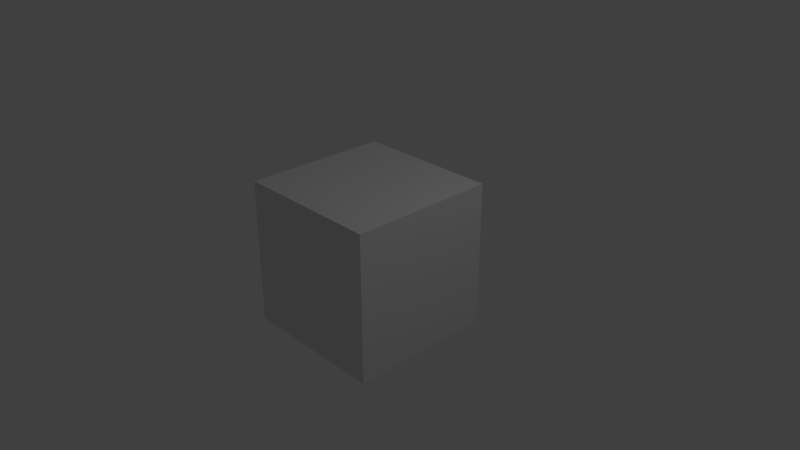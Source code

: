 # Source: RandomLootHelmet05.blend  (saved by Blender 2.79.0; exported with 4.5.12 LTS)
import bpy
from mathutils import Matrix  # noqa: F401  (used for matrix-valued properties, if any)

bpy.ops.wm.read_factory_settings(use_empty=True)
scene = bpy.context.scene
scene.name = 'Scene'

# ---- collections
col_collection_1 = bpy.data.collections.new('Collection 1'); scene.collection.children.link(col_collection_1)

# ---- materials (node trees are filled in below, after node groups)
mat_material = bpy.data.materials.new('Material')
mat_material.alpha_threshold = 0.0
mat_material.use_transparent_shadow = False
mat_material.roughness = 0.5
mat_material.line_color = (0.0, 0.0, 0.0, 1.0)

# ---- material node trees

# ---- world
world_world = bpy.data.worlds.new('World'); scene.world = world_world
world_world.color = (0.05088, 0.05088, 0.05088)
world_world.use_sun_shadow = False
world_world.sun_shadow_jitter_overblur = 0.0
world_world.cycles.sampling_method = 'MANUAL'

# ---- cameras
cam_camera = bpy.data.cameras.new('Camera')
cam_camera.clip_end = 100.0
cam_camera.lens = 35.0
cam_camera.sensor_width = 32.0
cam_camera.sensor_height = 18.0
cam_camera.ortho_scale = 7.314
cam_camera.dof.focus_distance = 0.0
cam_camera.dof.aperture_fstop = 128.0

# ---- lights
light_lamp = bpy.data.lights.new('Lamp', 'POINT')
light_lamp.transmission_factor = 0.0
light_lamp.cutoff_distance = 30.0
light_lamp.energy = 100.0
light_lamp.shadow_buffer_clip_start = 1.001
light_lamp.shadow_soft_size = 0.1
light_lamp.shadow_maximum_resolution = 0.006
light_lamp.use_absolute_resolution = True

# ---- meshes
me_cube = bpy.data.meshes.new('Cube')
me_cube.from_pydata([(1.0, 1.0, -1.0), (1.0, -1.0, -1.0), (-1.0, -1.0, -1.0), (-1.0, 1.0, -1.0), (1.0, 1.0, 1.0), (1.0, -1.0, 1.0), (-1.0, -1.0, 1.0), (-1.0, 1.0, 1.0)], [], [(0, 1, 2, 3), (4, 7, 6, 5), (0, 4, 5, 1), (1, 5, 6, 2), (2, 6, 7, 3), (4, 0, 3, 7)])
me_cube.materials.append(mat_material)
me_cube.use_remesh_preserve_volume = False
me_cube.use_remesh_preserve_attributes = False
me_cube.use_mirror_vertex_groups = False
me_cube.update()

# ---- objects
ob_cube = bpy.data.objects.new('Cube', me_cube)
ob_lamp = bpy.data.objects.new('Lamp', light_lamp)
ob_camera = bpy.data.objects.new('Camera', cam_camera)

# ---- transforms, parenting, visibility, modifiers, constraints
ob_cube.location = (0.0, 0.0, 0.0)
ob_cube.lock_rotations_4d = False
ob_cube.empty_display_type = 'ARROWS'
ob_cube.lineart.crease_threshold = 0.0
ob_lamp.location = (4.076, 1.005, 5.904)
ob_lamp.rotation_euler = (0.6503, 0.05522, 1.866)
ob_lamp.lock_rotations_4d = False
ob_lamp.empty_display_type = 'ARROWS'
ob_lamp.color = (0.0, 0.0, 0.0, 0.0)
ob_lamp.lineart.crease_threshold = 0.0
ob_camera.location = (7.481, -6.508, 5.344)
ob_camera.rotation_euler = (1.109, 0.0, 0.8149)
ob_camera.lock_rotations_4d = False
ob_camera.empty_display_type = 'ARROWS'
ob_camera.color = (0.0, 0.0, 0.0, 0.0)
ob_camera.display_type = 'WIRE'
ob_camera.lineart.crease_threshold = 0.0

# ---- collection membership
col_collection_1.objects.link(ob_cube)
col_collection_1.objects.link(ob_lamp)
col_collection_1.objects.link(ob_camera)

# ---- scene / render settings (as saved in the file)
scene.camera = ob_camera
scene.frame_start = 1; scene.frame_end = 250; scene.frame_set(1)
scene.render.engine = 'BLENDER_EEVEE_NEXT'
scene.render.resolution_percentage = 50
scene.render.dither_intensity = 0.0
scene.cycles.use_denoising = False
scene.cycles.samples = 128
scene.cycles.sampling_pattern = 'TABULATED_SOBOL'
scene.cycles.use_adaptive_sampling = False
scene.cycles.use_light_tree = False
scene.cycles.blur_glossy = 0.0
scene.cycles.sample_clamp_indirect = 0.0
scene.view_settings.view_transform = 'Standard'
bpy.context.view_layer.update()
